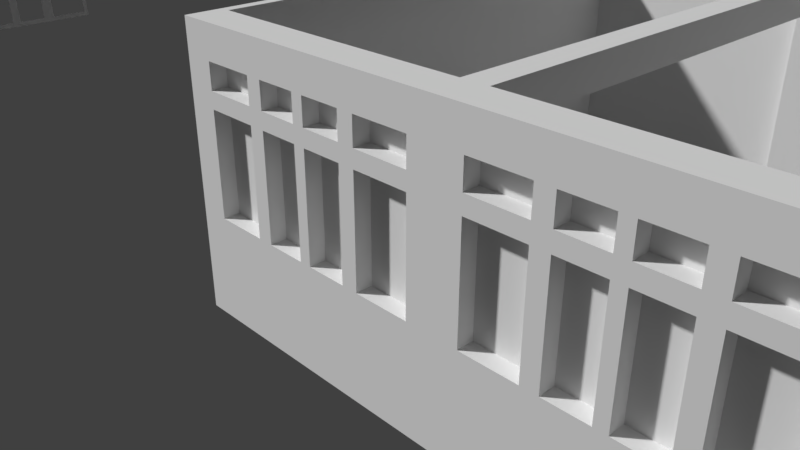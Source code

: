 # Source: 102.blend  (saved by Blender 2.79.0; exported with 4.5.12 LTS)
import bpy
from mathutils import Matrix  # noqa: F401  (used for matrix-valued properties, if any)

bpy.ops.wm.read_factory_settings(use_empty=True)
scene = bpy.context.scene
scene.name = 'Scene'

# ---- collections
col_collection_1 = bpy.data.collections.new('Collection 1'); scene.collection.children.link(col_collection_1)

# ---- materials (node trees are filled in below, after node groups)
mat_glass = bpy.data.materials.new('Glass')
mat_glass.alpha_threshold = 0.0
mat_glass.use_transparent_shadow = False
mat_glass.roughness = 0.5

# ---- material node trees

# ---- world
world_world = bpy.data.worlds.new('World'); scene.world = world_world
world_world.color = (0.05088, 0.05088, 0.05088)
world_world.use_sun_shadow = False
world_world.sun_shadow_jitter_overblur = 0.0
world_world.cycles.sampling_method = 'MANUAL'

# ---- cameras
cam_camera = bpy.data.cameras.new('Camera')
cam_camera.clip_end = 100.0
cam_camera.lens = 35.0
cam_camera.sensor_width = 32.0
cam_camera.sensor_height = 18.0
cam_camera.ortho_scale = 7.314
cam_camera.dof.focus_distance = 0.0
cam_camera.dof.aperture_fstop = 128.0

# ---- meshes
me_plane_004 = bpy.data.meshes.new('Plane.004')
me_plane_004.from_pydata([(2.059, 9.537e-07, 1.192e-07), (2.089, 9.537e-07, 1.192e-07), (2.169, 9.537e-07, 1.192e-07), (2.799, 9.537e-07, 1.192e-07), (2.879, 9.537e-07, 1.192e-07), (1.979, 9.537e-07, 1.192e-07), (1.51, 9.537e-07, 1.192e-07), (1.45, 9.537e-07, 1.192e-07), (1.37, 9.537e-07, 1.192e-07), (0.8998, 9.537e-07, 1.192e-07), (0.8198, 9.537e-07, 1.192e-07), (0.7898, 9.537e-07, 1.192e-07), (0.7098, 9.537e-07, 1.192e-07), (0.08001, 9.537e-07, 1.192e-07), (0.0, 9.537e-07, 1.192e-07), (2.879, 9.537e-07, 0.08003), (2.799, 9.537e-07, 0.08003), (2.169, 9.537e-07, 0.08003), (2.089, 9.537e-07, 0.08003), (2.059, 9.537e-07, 0.08003), (1.979, 9.537e-07, 0.08003), (1.51, 9.537e-07, 0.08003), (1.45, 9.537e-07, 0.08003), (1.37, 9.537e-07, 0.08003), (0.8998, 9.537e-07, 0.08003), (0.8198, 9.537e-07, 0.08003), (0.7898, 9.537e-07, 0.08003), (0.7098, 9.537e-07, 0.08003), (0.08001, 9.537e-07, 0.08003), (0.0, 9.537e-07, 0.08003), (2.879, 9.537e-07, 1.351), (2.799, 9.537e-07, 1.351), (2.169, 9.537e-07, 1.351), (2.089, 9.537e-07, 1.351), (2.059, 9.537e-07, 1.351), (1.979, 9.537e-07, 1.351), (1.51, 9.537e-07, 1.351), (1.45, 9.537e-07, 1.351), (1.37, 9.537e-07, 1.351), (0.8998, 9.537e-07, 1.351), (0.8198, 9.537e-07, 1.351), (0.7898, 9.537e-07, 1.351), (0.7098, 9.537e-07, 1.351), (0.08001, 9.537e-07, 1.351), (0.0, 9.537e-07, 1.351), (2.879, 9.537e-07, 1.381), (2.799, 9.537e-07, 1.381), (2.169, 9.537e-07, 1.381), (2.089, 9.537e-07, 1.381), (2.059, 9.537e-07, 1.381), (1.979, 9.537e-07, 1.381), (1.51, 9.537e-07, 1.381), (1.45, 9.537e-07, 1.381), (1.37, 9.537e-07, 1.381), (0.8998, 9.537e-07, 1.381), (0.8198, 9.537e-07, 1.381), (0.7898, 9.537e-07, 1.381), (0.7098, 9.537e-07, 1.381), (0.08001, 9.537e-07, 1.381), (0.0, 9.537e-07, 1.381), (2.879, 9.537e-07, 1.836), (2.799, 9.537e-07, 1.836), (2.169, 9.537e-07, 1.836), (2.089, 9.537e-07, 1.836), (2.059, 9.537e-07, 1.836), (1.979, 9.537e-07, 1.836), (1.51, 9.537e-07, 1.836), (1.45, 9.537e-07, 1.836), (1.37, 9.537e-07, 1.836), (0.8998, 9.537e-07, 1.836), (0.8198, 9.537e-07, 1.836), (0.7898, 9.537e-07, 1.836), (0.7098, 9.537e-07, 1.836), (0.08001, 9.537e-07, 1.836), (0.0, 9.537e-07, 1.836), (2.879, 9.537e-07, 1.461), (2.799, 9.537e-07, 1.461), (2.169, 9.537e-07, 1.461), (2.089, 9.537e-07, 1.461), (2.059, 9.537e-07, 1.461), (1.979, 9.537e-07, 1.461), (1.51, 9.537e-07, 1.461), (1.45, 9.537e-07, 1.461), (1.37, 9.537e-07, 1.461), (0.8998, 9.537e-07, 1.461), (0.8198, 9.537e-07, 1.461), (0.7898, 9.537e-07, 1.461), (0.7098, 9.537e-07, 1.461), (0.08001, 9.537e-07, 1.461), (0.0, 9.537e-07, 1.461), (2.879, 9.537e-07, 1.756), (2.799, 9.537e-07, 1.756), (2.169, 9.537e-07, 1.756), (2.089, 9.537e-07, 1.756), (2.059, 9.537e-07, 1.756), (1.979, 9.537e-07, 1.756), (1.51, 9.537e-07, 1.756), (1.45, 9.537e-07, 1.756), (1.37, 9.537e-07, 1.756), (0.8998, 9.537e-07, 1.756), (0.8198, 9.537e-07, 1.756), (0.7898, 9.537e-07, 1.756), (0.7098, 9.537e-07, 1.756), (0.08001, 9.537e-07, 1.756), (0.0, 9.537e-07, 1.756), (2.879, 9.537e-07, 1.271), (2.799, 9.537e-07, 1.271), (2.169, 9.537e-07, 1.271), (2.089, 9.537e-07, 1.271), (2.059, 9.537e-07, 1.271), (1.979, 9.537e-07, 1.271), (1.51, 9.537e-07, 1.271), (1.45, 9.537e-07, 1.271), (1.37, 9.537e-07, 1.271), (0.8998, 9.537e-07, 1.271), (0.8198, 9.537e-07, 1.271), (0.7898, 9.537e-07, 1.271), (0.7098, 9.537e-07, 1.271), (0.08001, 9.537e-07, 1.271), (0.0, 9.537e-07, 1.271)], [], [(28, 27, 12, 13), (110, 109, 19, 20), (22, 21, 6, 7), (29, 28, 13, 14), (117, 116, 26, 27), (119, 118, 28, 29), (115, 114, 24, 25), (23, 22, 7, 8), (113, 112, 22, 23), (24, 23, 8, 9), (27, 26, 11, 12), (112, 111, 21, 22), (17, 16, 3, 2), (16, 15, 4, 3), (18, 17, 2, 1), (20, 19, 0, 5), (25, 24, 9, 10), (21, 20, 5, 6), (40, 115, 25, 10, 11, 26, 116, 41), (108, 107, 17, 18), (106, 105, 15, 16), (86, 56, 57, 87), (89, 88, 58, 59), (88, 87, 57, 58), (55, 85, 84, 54), (84, 83, 53, 54), (83, 82, 52, 53), (82, 81, 51, 52), (81, 80, 50, 51), (71, 70, 100, 85, 55, 56, 86, 101), (48, 78, 77, 47), (77, 76, 46, 47), (76, 75, 45, 46), (91, 90, 75, 76), (93, 92, 77, 78), (95, 94, 79, 80), (97, 96, 81, 82), (98, 97, 82, 83), (100, 99, 84, 85), (102, 101, 86, 87), (104, 103, 88, 89), (74, 73, 103, 104), (73, 72, 102, 103), (72, 71, 101, 102), (70, 69, 99, 100), (69, 68, 98, 99), (68, 67, 97, 98), (67, 66, 96, 97), (66, 65, 95, 96), (65, 64, 94, 95), (63, 62, 92, 93), (62, 61, 91, 92), (61, 60, 90, 91), (31, 30, 105, 106), (32, 31, 106, 107), (33, 32, 107, 108), (35, 34, 109, 110), (36, 35, 110, 111), (37, 36, 111, 112), (38, 37, 112, 113), (39, 38, 113, 114), (40, 39, 114, 115), (42, 41, 116, 117), (43, 42, 117, 118), (44, 43, 118, 119), (79, 49, 50, 80), (63, 93, 78, 48, 49, 79, 94, 64), (34, 33, 108, 18, 1, 0, 19, 109), (39, 40, 41, 42, 43, 44, 59, 58, 57, 56, 55, 54, 53, 52, 51, 50, 49, 48, 47, 46, 45, 30, 31, 32, 33, 34, 35, 36, 37, 38)])
me_plane_004.use_remesh_preserve_volume = False
me_plane_004.use_remesh_preserve_attributes = False
me_plane_004.use_mirror_vertex_groups = False
me_plane_004.update()
me_plane_002 = bpy.data.meshes.new('Plane.002')
me_plane_002.from_pydata([(3.123, -0.1005, 0.0), (1.877, -0.1005, 0.0), (3.123, -0.1005, 2.609), (1.877, -0.1005, 2.896), (0.6622, -0.1005, 2.896), (0.1198, -0.1005, 2.896), (1.877, -0.1005, 2.19), (0.6622, -0.1005, 2.19), (0.1198, -0.1005, 2.19), (3.123, -0.1005, 0.0), (1.877, -0.1005, 0.0), (3.123, -0.1005, 2.609), (1.877, -0.1005, 2.896), (0.6622, -0.1005, 2.896), (0.1198, -0.1005, 2.896), (1.877, -0.1005, 2.19), (0.6622, -0.1005, 2.19), (0.1198, -0.1005, 2.19), (3.123, -0.0004735, 0.0), (1.877, -0.0004735, 0.0), (1.877, -0.0004735, 2.19), (1.877, -0.0004735, 2.896), (0.6622, -0.0004735, 2.19), (0.6622, -0.0004735, 2.896), (0.1198, -0.0004735, 2.896), (3.123, -0.0004735, 2.609), (0.1198, -0.0004735, 2.19)], [], [(4, 7, 6, 3), (2, 3, 6, 1, 0), (7, 4, 5, 8), (12, 11, 25, 21), (15, 16, 22, 20), (13, 12, 21, 23), (8, 5, 14, 17), (2, 0, 9, 11), (5, 4, 13, 14), (7, 8, 17, 16), (0, 1, 10, 9), (1, 6, 15, 10), (4, 3, 12, 13), (6, 7, 16, 15), (3, 2, 11, 12), (23, 21, 20, 22), (25, 18, 19, 20, 21), (22, 26, 24, 23), (17, 14, 24, 26), (11, 9, 18, 25), (14, 13, 23, 24), (16, 17, 26, 22), (9, 10, 19, 18), (10, 15, 20, 19)])
me_plane_002.materials.append(mat_glass)
me_plane_002.use_remesh_preserve_volume = False
me_plane_002.use_remesh_preserve_attributes = False
me_plane_002.use_mirror_vertex_groups = False
me_plane_002.update()
me_plane_001 = bpy.data.meshes.new('Plane.001')
me_plane_001.from_pydata([(9.78, -0.0004734, 0.0), (3.623, -0.0004734, 0.0), (8.53, -0.0004734, 0.0), (4.869, -0.0004734, 0.0), (9.78, -0.0004734, 2.612), (8.53, -0.0004734, 2.896), (4.869, -0.0004734, 2.896), (3.623, -0.0004734, 2.609), (8.53, -0.0004734, 2.19), (4.869, -0.0004734, 2.19), (4.869, -0.1005, 0.0), (3.623, -0.1005, 0.0), (9.78, -0.1005, 0.0), (8.53, -0.1005, 0.0), (8.53, -0.1005, 2.19), (8.53, -0.1005, 2.896), (4.869, -0.1005, 2.19), (4.869, -0.1005, 2.896), (3.623, -0.1005, 2.609), (9.78, -0.1005, 2.612)], [], [(1, 7, 6, 9, 3), (6, 5, 8, 9), (4, 0, 2, 8, 5), (11, 10, 16, 17, 18), (17, 16, 14, 15), (19, 15, 14, 13, 12), (0, 12, 13, 2), (2, 13, 14, 8), (6, 17, 15, 5), (9, 16, 10, 3), (5, 15, 19, 4), (1, 11, 18, 7), (3, 10, 11, 1), (4, 19, 12, 0), (7, 18, 17, 6), (8, 14, 16, 9)])
me_plane_001.materials.append(mat_glass)
me_plane_001.use_remesh_preserve_volume = False
me_plane_001.use_remesh_preserve_attributes = False
me_plane_001.use_mirror_vertex_groups = False
me_plane_001.update()
me_plane = bpy.data.meshes.new('Plane')
me_plane.from_pydata([(9.97, -0.1005, 3.271), (0.1198, -0.1005, 3.271), (9.97, -6.521, 3.271), (0.1198, -6.521, 3.271), (3.123, -0.1005, 3.271), (3.223, -6.521, 3.271), (3.523, -6.521, 3.271), (3.623, -0.1005, 3.271), (9.78, -0.1005, 3.271), (9.78, -6.521, 3.271), (9.97, -0.3005, 3.271), (0.6622, -0.0004736, 3.271), (3.123, -0.3001, 3.271), (3.623, -0.3001, 3.271), (9.78, -0.3005, 3.271), (9.97, -0.0004736, 3.271), (0.1198, -0.0004736, 3.271), (3.123, -0.0004736, 3.271), (3.623, -0.0004736, 3.271), (9.78, -0.0004736, 3.271), (10.09, -0.1005, 3.271), (10.09, -6.521, 3.271), (10.09, -0.3005, 3.271), (10.09, -0.0004736, 3.271), (0.0, -0.1005, 3.271), (0.0, -6.521, 3.271), (0.6622, -0.1005, 3.271), (0.0, -0.0004736, 3.271), (9.97, -6.941, 3.271), (0.1198, -6.941, 3.271), (3.223, -6.941, 3.271), (3.523, -6.941, 3.271), (9.78, -6.941, 3.271), (10.09, -6.941, 3.271), (0.0, -6.941, 3.271), (1.877, -0.1005, 3.271), (1.877, -0.0004736, 3.271), (4.869, -0.1005, 3.271), (4.869, -0.0004736, 3.271), (8.53, -0.0004736, 3.271), (8.53, -0.1005, 3.271), (9.97, -0.3005, 0.0), (9.97, -0.1005, 0.0), (0.6622, -0.1005, 0.0), (0.1198, -0.1005, 0.0), (1.877, -0.0004736, 0.0), (0.6622, -0.0004736, 0.0), (9.78, -0.1005, 0.0), (3.623, -0.1005, 0.0), (3.123, -0.1005, 0.0), (0.1198, -6.521, 0.0), (3.223, -6.521, 0.0), (8.53, -0.0004736, 0.0), (4.869, -0.0004736, 0.0), (3.523, -6.521, 0.0), (9.78, -6.521, 0.0), (8.526, -0.09445, 0.0), (4.869, -0.1005, 0.0), (9.97, -6.521, 0.0), (1.877, -0.1005, 0.0), (3.123, -0.3001, 0.0), (3.623, -0.3001, 0.0), (9.78, -0.3005, 0.0), (3.123, -0.0004736, 0.0), (0.1198, -0.0004736, 0.0), (9.97, -0.0004736, 0.0), (9.78, -0.0004736, 0.0), (3.623, -0.0004736, 0.0), (10.09, -0.3005, 0.0), (10.09, -0.1005, 0.0), (10.09, -6.521, 0.0), (10.09, -0.0004736, 0.0), (0.0, -0.1005, 0.0), (0.0, -6.521, 0.0), (0.0, -0.0004736, 0.0), (0.1198, -6.941, 0.0), (3.223, -6.941, 0.0), (3.523, -6.941, 0.0), (9.78, -6.941, 0.0), (9.97, -6.941, 0.0), (10.09, -6.941, 0.0), (0.0, -6.941, 0.0), (0.1198, -6.521, 2.896), (3.158, -6.941, 3.271), (9.97, -0.3005, 2.896), (9.78, -0.3005, 2.896), (9.78, -0.1005, 2.612), (8.53, -0.1005, 2.896), (3.123, 0.1997, 3.271), (3.623, 0.1997, 3.271), (3.158, -6.521, 3.271), (3.123, -0.1005, 2.609), (1.877, -0.1005, 2.896), (4.869, -0.1005, 2.896), (9.97, -6.521, 2.896), (3.623, -0.1005, 2.609), (0.6622, -0.1005, 2.896), (0.1198, -0.1005, 2.896), (8.526, -0.09445, 2.19), (1.877, -0.1005, 2.19), (4.869, -0.1005, 2.19), (3.123, 0.1997, 0.0), (3.623, 0.1997, 0.0), (0.6622, -0.1005, 2.19), (9.97, 0.1993, 3.271), (9.78, 0.1993, 3.271), (10.09, 0.1993, 3.271), (9.97, 0.1993, 0.0), (9.78, 0.1993, 0.0), (10.09, 0.1993, 0.0), (3.623, -0.0004736, 2.609), (9.78, -0.0004736, 2.612), (4.869, -0.0004736, 2.19), (8.53, -0.0004736, 2.19), (8.53, -0.0004736, 2.896), (4.869, -0.0004736, 2.896), (0.1198, -0.1005, 2.19), (0.1198, -0.0004736, 2.896), (0.1198, -0.0004736, 2.19), (3.123, -0.0004736, 2.609), (1.877, -0.0004736, 2.19), (1.877, -0.0004736, 2.896), (3.523, -0.3001, 3.271), (3.223, -0.3001, 3.271), (3.523, -6.521, 2.921), (3.523, -0.3001, 2.921), (3.223, -6.521, 2.921), (3.223, -0.3001, 2.921), (3.158, -6.521, 0.0), (3.158, -6.941, 0.0), (3.588, -6.521, 3.271), (3.588, -6.941, 3.271), (3.588, -6.521, 0.0), (3.588, -6.941, 0.0), (0.3594, -6.521, 2.889), (2.339, -6.521, 1.214), (2.369, -6.521, 1.214), (1.729, -6.521, 1.214), (1.069, -6.521, 1.214), (1.099, -6.521, 1.214), (1.069, -6.521, 2.404), (1.099, -6.521, 2.404), (0.2794, -6.941, 0.0), (0.2794, -6.941, 3.271), (0.2794, -6.521, 3.271), (0.2794, -6.521, 0.0), (9.78, -6.941, 0.9889), (9.97, -6.941, 0.9889), (3.588, -6.941, 0.9889), (9.78, -6.941, 1.134), (9.97, -6.941, 1.134), (3.158, -6.941, 1.134), (3.588, -6.941, 1.134), (3.078, -6.941, 1.134), (2.449, -6.941, 1.134), (2.369, -6.941, 1.134), (2.339, -6.941, 1.134), (2.259, -6.941, 1.134), (1.789, -6.941, 1.134), (1.729, -6.941, 1.134), (1.649, -6.941, 1.134), (1.179, -6.941, 1.134), (1.099, -6.941, 1.134), (1.069, -6.941, 1.134), (0.9892, -6.941, 1.134), (0.3594, -6.941, 1.134), (0.2794, -6.941, 1.134), (9.78, -6.941, 1.214), (9.97, -6.941, 1.214), (3.158, -6.941, 1.214), (3.588, -6.941, 1.214), (3.078, -6.941, 1.214), (2.449, -6.941, 1.214), (2.369, -6.941, 1.214), (2.339, -6.941, 1.214), (2.259, -6.941, 1.214), (1.789, -6.941, 1.214), (1.729, -6.941, 1.214), (1.649, -6.941, 1.214), (1.179, -6.941, 1.214), (1.099, -6.941, 1.214), (1.069, -6.941, 1.214), (0.9892, -6.941, 1.214), (0.3594, -6.941, 1.214), (0.2794, -6.941, 1.214), (9.78, -6.941, 2.484), (9.97, -6.941, 2.484), (3.158, -6.941, 2.484), (3.588, -6.941, 2.484), (3.078, -6.941, 2.484), (2.449, -6.941, 2.484), (2.369, -6.941, 2.484), (2.339, -6.941, 2.484), (2.259, -6.941, 2.484), (1.789, -6.941, 2.484), (1.729, -6.941, 2.484), (1.649, -6.941, 2.484), (1.179, -6.941, 2.484), (1.099, -6.941, 2.484), (1.069, -6.941, 2.484), (0.9892, -6.941, 2.484), (0.3594, -6.941, 2.484), (0.2794, -6.941, 2.484), (9.78, -6.941, 2.514), (9.97, -6.941, 2.514), (3.158, -6.941, 2.514), (3.588, -6.941, 2.514), (3.078, -6.941, 2.514), (2.449, -6.941, 2.514), (2.369, -6.941, 2.514), (2.339, -6.941, 2.514), (2.259, -6.941, 2.514), (1.789, -6.941, 2.514), (1.729, -6.941, 2.514), (1.649, -6.941, 2.514), (1.179, -6.941, 2.514), (1.099, -6.941, 2.514), (1.069, -6.941, 2.514), (0.9892, -6.941, 2.514), (0.3594, -6.941, 2.514), (0.2794, -6.941, 2.514), (9.78, -6.941, 2.969), (9.97, -6.941, 2.969), (3.158, -6.941, 2.969), (3.588, -6.941, 2.969), (3.078, -6.941, 2.969), (2.449, -6.941, 2.969), (2.369, -6.941, 2.969), (2.339, -6.941, 2.969), (2.259, -6.941, 2.969), (1.789, -6.941, 2.969), (1.729, -6.941, 2.969), (1.649, -6.941, 2.969), (1.179, -6.941, 2.969), (1.099, -6.941, 2.969), (1.069, -6.941, 2.969), (0.9892, -6.941, 2.969), (0.3594, -6.941, 2.969), (0.2794, -6.941, 2.969), (9.78, -6.941, 2.594), (9.97, -6.941, 2.594), (3.158, -6.941, 2.594), (3.588, -6.941, 2.594), (3.078, -6.941, 2.594), (2.449, -6.941, 2.594), (2.369, -6.941, 2.594), (2.339, -6.941, 2.594), (2.259, -6.941, 2.594), (1.789, -6.941, 2.594), (1.729, -6.941, 2.594), (1.649, -6.941, 2.594), (1.179, -6.941, 2.594), (1.099, -6.941, 2.594), (1.069, -6.941, 2.594), (0.9892, -6.941, 2.594), (0.3594, -6.941, 2.594), (0.2794, -6.941, 2.594), (9.78, -6.941, 2.889), (9.97, -6.941, 2.889), (3.158, -6.941, 2.889), (3.588, -6.941, 2.889), (3.078, -6.941, 2.889), (2.449, -6.941, 2.889), (2.369, -6.941, 2.889), (2.339, -6.941, 2.889), (2.259, -6.941, 2.889), (1.789, -6.941, 2.889), (1.729, -6.941, 2.889), (1.649, -6.941, 2.889), (1.179, -6.941, 2.889), (1.099, -6.941, 2.889), (1.069, -6.941, 2.889), (0.9892, -6.941, 2.889), (0.3594, -6.941, 2.889), (0.2794, -6.941, 2.889), (9.78, -6.941, 2.404), (9.97, -6.941, 2.404), (3.158, -6.941, 2.404), (3.588, -6.941, 2.404), (3.078, -6.941, 2.404), (2.449, -6.941, 2.404), (2.369, -6.941, 2.404), (2.339, -6.941, 2.404), (2.259, -6.941, 2.404), (1.789, -6.941, 2.404), (1.729, -6.941, 2.404), (1.649, -6.941, 2.404), (1.179, -6.941, 2.404), (1.099, -6.941, 2.404), (1.069, -6.941, 2.404), (0.9892, -6.941, 2.404), (0.3594, -6.941, 2.404), (0.2794, -6.941, 2.404), (0.3594, -6.521, 2.404), (0.3594, -6.521, 1.214), (0.9892, -6.521, 2.404), (0.9892, -6.521, 1.214), (1.179, -6.521, 2.404), (1.179, -6.521, 1.214), (1.649, -6.521, 2.404), (1.649, -6.521, 1.214), (1.729, -6.521, 2.404), (1.789, -6.521, 2.404), (1.789, -6.521, 1.214), (2.259, -6.521, 2.404), (2.259, -6.521, 1.214), (2.339, -6.521, 2.404), (2.369, -6.521, 2.404), (2.449, -6.521, 2.404), (2.449, -6.521, 1.214), (3.078, -6.521, 2.404), (3.078, -6.521, 1.214), (2.369, -6.521, 2.889), (2.369, -6.521, 2.594), (1.729, -6.521, 2.889), (1.729, -6.521, 2.594), (1.099, -6.521, 2.889), (1.099, -6.521, 2.594), (2.449, -6.521, 2.889), (2.449, -6.521, 2.594), (1.789, -6.521, 2.889), (1.789, -6.521, 2.594), (1.069, -6.521, 2.889), (1.069, -6.521, 2.594), (1.179, -6.521, 2.889), (1.179, -6.521, 2.594), (0.3594, -6.521, 2.594), (3.078, -6.521, 2.889), (3.078, -6.521, 2.594), (2.259, -6.521, 2.889), (2.259, -6.521, 2.594), (1.649, -6.521, 2.889), (1.649, -6.521, 2.594), (0.9892, -6.521, 2.889), (0.9892, -6.521, 2.594), (2.339, -6.521, 2.889), (2.339, -6.521, 2.594), (2.449, -6.521, 2.969), (0.9892, -6.521, 2.514), (0.9892, -6.521, 2.969), (2.259, -6.521, 2.514), (1.179, -6.521, 2.969), (1.649, -6.521, 2.514), (1.729, -6.521, 2.969), (3.158, -6.521, 2.969), (3.158, -6.521, 2.514), (1.069, -6.521, 2.514), (3.078, -6.521, 2.514), (2.259, -6.521, 2.969), (0.2794, -6.521, 2.969), (0.2794, -6.521, 2.514), (1.789, -6.521, 2.969), (2.339, -6.521, 2.969), (2.339, -6.521, 2.514), (0.3594, -6.521, 2.969), (1.729, -6.521, 2.514), (1.099, -6.521, 2.969), (0.3594, -6.521, 2.514), (1.649, -6.521, 2.969), (2.369, -6.521, 2.514), (1.789, -6.521, 2.514), (1.069, -6.521, 2.969), (1.179, -6.521, 2.514), (2.369, -6.521, 2.969), (2.449, -6.521, 2.514), (3.078, -6.521, 2.969), (1.099, -6.521, 2.514), (0.3594, -6.521, 1.134), (0.9892, -6.521, 2.484), (2.449, -6.521, 1.134), (2.259, -6.521, 1.134), (1.649, -6.521, 2.484), (2.259, -6.521, 2.484), (1.649, -6.521, 1.134), (3.158, -6.521, 2.484), (3.158, -6.521, 1.134), (1.069, -6.521, 2.484), (1.069, -6.521, 1.134), (3.078, -6.521, 2.484), (0.2794, -6.521, 2.484), (0.2794, -6.521, 1.134), (2.369, -6.521, 1.134), (1.789, -6.521, 1.134), (2.339, -6.521, 2.484), (1.729, -6.521, 2.484), (1.179, -6.521, 1.134), (0.3594, -6.521, 2.484), (0.9892, -6.521, 1.134), (3.078, -6.521, 1.134), (2.369, -6.521, 2.484), (1.789, -6.521, 2.484), (2.339, -6.521, 1.134), (1.179, -6.521, 2.484), (1.729, -6.521, 1.134), (2.449, -6.521, 2.484), (1.099, -6.521, 2.484), (1.099, -6.521, 1.134), (6.467, -6.941, 1.214), (6.387, -6.941, 1.214), (5.758, -6.941, 1.214), (5.568, -6.941, 1.214), (5.098, -6.941, 1.214), (4.958, -6.941, 1.214), (4.488, -6.941, 1.214), (4.298, -6.941, 1.214), (3.668, -6.941, 1.214), (6.467, -6.941, 2.969), (3.668, -6.941, 2.969), (6.467, -6.941, 1.134), (6.467, -6.941, 2.514), (6.467, -6.941, 2.594), (6.387, -6.941, 2.594), (5.758, -6.941, 2.594), (5.568, -6.941, 2.594), (5.098, -6.941, 2.594), (4.958, -6.941, 2.594), (4.488, -6.941, 2.594), (4.298, -6.941, 2.594), (3.668, -6.941, 2.594), (6.467, -6.941, 2.889), (6.387, -6.941, 2.889), (5.758, -6.941, 2.889), (5.568, -6.941, 2.889), (5.098, -6.941, 2.889), (4.958, -6.941, 2.889), (4.488, -6.941, 2.889), (4.298, -6.941, 2.889), (3.668, -6.941, 2.889), (6.467, -6.941, 2.484), (6.467, -6.941, 2.404), (6.387, -6.941, 2.404), (5.758, -6.941, 2.404), (5.568, -6.941, 2.404), (5.098, -6.941, 2.404), (4.958, -6.941, 2.404), (4.488, -6.941, 2.404), (4.298, -6.941, 2.404), (3.668, -6.941, 2.404), (4.298, -6.941, 2.969), (6.387, -6.941, 1.134), (4.378, -6.941, 2.969), (5.758, -6.941, 1.134), (5.758, -6.521, 1.214), (6.387, -6.521, 1.214), (6.387, -6.521, 2.404), (4.298, -6.521, 2.404), (3.668, -6.521, 2.404), (3.668, -6.521, 1.214), (4.298, -6.521, 1.214), (4.488, -6.521, 2.404), (4.488, -6.521, 1.214), (4.958, -6.521, 2.404), (4.958, -6.521, 1.214), (5.098, -6.521, 2.404), (5.098, -6.521, 1.214), (5.568, -6.521, 2.404), (5.568, -6.521, 1.214), (5.758, -6.521, 2.404), (4.488, -6.941, 2.594), (4.488, -6.941, 2.889), (3.588, -6.521, 2.889), (3.588, -6.521, 2.594), (9.78, -6.521, 2.594), (9.78, -6.521, 2.889), (6.387, -6.521, 2.889), (3.668, -6.521, 2.594), (3.668, -6.521, 2.889), (4.298, -6.521, 2.594), (4.298, -6.521, 2.889), (4.488, -6.521, 2.594), (4.488, -6.521, 2.889), (4.958, -6.521, 2.594), (4.958, -6.521, 2.889), (5.098, -6.521, 2.594), (5.098, -6.521, 2.889), (5.568, -6.521, 2.594), (5.568, -6.521, 2.889), (5.758, -6.521, 2.594), (5.758, -6.521, 2.889), (6.387, -6.521, 2.594), (9.78, -6.521, 1.214), (3.588, -6.521, 1.214), (3.588, -6.521, 2.404), (9.78, -6.521, 2.404), (6.467, -6.521, 1.214), (6.467, -6.521, 2.404), (6.467, -6.521, 2.889), (6.467, -6.521, 2.594), (9.78, -6.521, 1.134), (3.588, -6.521, 1.134), (6.467, -6.521, 1.134), (6.467, -6.521, 0.0), (6.467, -6.521, 3.271), (6.532, -6.521, 3.271), (6.532, -6.521, 0.0), (6.532, -6.521, 2.889), (6.532, -6.521, 1.214), (6.532, -6.521, 2.404), (6.532, -6.521, 2.594), (6.532, -6.521, 1.134), (6.833, -6.521, 3.271), (6.833, -6.521, 0.0), (6.833, -6.521, 2.889), (6.833, -6.521, 1.214), (6.833, -6.521, 2.404), (6.833, -6.521, 1.134), (6.833, -6.521, 2.594), (6.898, -6.521, 3.271), (6.898, -6.521, 0.0), (6.898, -6.521, 2.889), (6.898, -6.521, 1.214), (6.898, -6.521, 2.404), (6.898, -6.521, 1.134), (6.898, -6.521, 2.594), (9.617, -6.521, 2.594), (8.987, -6.521, 2.594), (8.797, -6.521, 2.594), (8.327, -6.521, 2.594), (8.187, -6.521, 2.594), (7.718, -6.521, 2.594), (7.528, -6.521, 2.594), (7.528, -6.521, 2.889), (7.718, -6.521, 2.889), (8.187, -6.521, 2.889), (8.327, -6.521, 2.889), (8.797, -6.521, 2.889), (8.987, -6.521, 2.889), (9.617, -6.521, 2.889), (7.528, -6.521, 1.214), (7.718, -6.521, 1.214), (8.187, -6.521, 1.214), (8.327, -6.521, 1.214), (8.797, -6.521, 1.214), (8.987, -6.521, 1.214), (9.617, -6.521, 1.214), (7.528, -6.521, 2.404), (7.718, -6.521, 2.404), (8.187, -6.521, 2.404), (8.327, -6.521, 2.404), (8.797, -6.521, 2.404), (8.987, -6.521, 2.404), (9.617, -6.521, 2.404), (6.898, -6.941, 1.214), (6.898, -6.941, 2.404), (9.617, -6.941, 2.594), (8.987, -6.941, 2.594), (8.797, -6.941, 2.594), (8.327, -6.941, 2.594), (8.187, -6.941, 2.594), (7.718, -6.941, 2.594), (7.528, -6.941, 2.594), (6.898, -6.941, 2.594), (9.617, -6.941, 2.404), (8.987, -6.941, 2.404), (8.797, -6.941, 2.404), (8.327, -6.941, 2.404), (8.187, -6.941, 2.404), (7.718, -6.941, 2.404), (7.528, -6.941, 2.404), (9.617, -6.941, 2.889), (8.987, -6.941, 2.889), (8.797, -6.941, 2.889), (8.327, -6.941, 2.889), (8.187, -6.941, 2.889), (7.718, -6.941, 2.889), (7.528, -6.941, 2.889), (6.898, -6.941, 2.889), (9.617, -6.941, 1.214), (8.987, -6.941, 1.214), (8.797, -6.941, 1.214), (8.327, -6.941, 1.214), (8.187, -6.941, 1.214), (7.718, -6.941, 1.214), (7.528, -6.941, 1.214), (3.158, -6.521, 1.214), (3.158, -6.521, 2.889), (0.2794, -6.521, 1.214), (0.2794, -6.521, 2.889)], [], [(50, 73, 72, 44), (48, 57, 53, 67), (37, 40, 39, 38), (7, 37, 38, 18), (3, 1, 24, 25), (0, 8, 14, 10), (7, 4, 12, 123, 122, 13), (26, 35, 36, 11), (8, 0, 15, 19), (35, 4, 17, 36), (4, 7, 18, 17), (40, 8, 19, 39), (15, 0, 20, 23), (10, 2, 21, 22), (0, 10, 22, 20), (1, 16, 27, 24), (1, 26, 11, 16), (57, 53, 52, 56), (2, 9, 32, 28), (130, 6, 31, 131), (21, 2, 28, 33), (3, 25, 34, 29), (6, 5, 30, 31), (144, 3, 29, 143), (42, 41, 62, 47), (48, 61, 60, 49), (43, 46, 45, 59), (47, 66, 65, 42), (99, 59, 45, 120), (49, 63, 67, 48), (95, 110, 115, 93), (65, 71, 69, 42), (41, 68, 70, 58), (42, 69, 68, 41), (44, 72, 74, 64), (44, 64, 46, 43), (58, 79, 78, 55), (132, 133, 77, 54), (70, 80, 79, 58), (50, 75, 81, 73), (54, 77, 76, 51), (145, 142, 75, 50), (36, 17, 119, 121, 117, 16, 11), (21, 70, 68, 22), (129, 76, 30, 83, 223, 259, 241, 205, 187, 277, 169, 151), (20, 69, 71, 23), (23, 106, 104, 15), (61, 48, 67, 102, 89, 18, 110, 95, 7, 13), (148, 133, 78, 146), (28, 222, 258, 240, 204, 186, 276, 168, 150, 147, 79, 80, 33), (100, 57, 56, 98), (15, 104, 105, 19), (34, 81, 75, 29), (144, 349, 577, 350, 379, 576, 380, 145, 50, 82, 3), (17, 88, 101, 63, 49, 60, 12, 4, 91, 119), (13, 122, 123, 12, 60, 61), (103, 43, 59, 99), (24, 72, 73, 25), (18, 89, 88, 17), (27, 74, 72, 24), (33, 80, 70, 21), (84, 41, 58, 94), (16, 117, 118, 64, 74, 27), (25, 73, 81, 34), (22, 68, 69, 20), (39, 19, 111, 114, 115, 110, 18, 38), (89, 102, 101, 88), (1, 97, 96, 26), (3, 82, 97, 1), (10, 84, 94, 2), (26, 96, 92, 35), (7, 95, 93, 37), (9, 2, 94, 58, 55, 488, 480, 483, 462, 463), (37, 93, 87, 40), (5, 6, 54, 51), (35, 92, 91, 4), (51, 76, 129, 128), (63, 101, 102, 67), (40, 87, 86, 8), (14, 85, 84, 10), (5, 51, 128, 375, 574, 374, 345, 575, 344, 90), (92, 121, 119, 91), (113, 112, 100, 98), (57, 100, 112, 53), (44, 43, 103, 116), (85, 62, 41, 84), (5, 90, 83, 30), (82, 50, 44, 116, 97), (118, 117, 97, 116), (106, 109, 107, 104), (104, 107, 108, 105), (66, 108, 107, 65), (65, 107, 109, 71), (71, 109, 106, 23), (47, 62, 85, 14, 8, 86, 111, 19, 105, 108, 66), (49, 63, 45, 59), (52, 53, 112, 113), (52, 113, 98, 56), (118, 116, 103, 99, 120), (45, 46, 64, 118, 120), (97, 117, 121, 92, 96), (87, 114, 111, 86), (93, 115, 114, 87), (47, 66, 52, 56), (122, 6, 124, 125), (124, 126, 127, 125), (123, 122, 125, 127), (6, 5, 126, 124), (5, 123, 127, 126), (5, 6, 122, 123), (130, 460, 461, 482, 481, 489, 132, 54, 6), (146, 78, 79, 147), (55, 78, 133, 132, 491, 494, 501, 508), (9, 507, 500, 493, 492, 130, 131, 32), (90, 344, 365, 337, 363, 352, 348, 351, 343, 358, 341, 356, 361, 339, 354, 349, 144), (83, 90, 144, 143), (128, 129, 142, 145), (129, 151, 153, 154, 155, 156, 157, 158, 159, 160, 161, 162, 163, 164, 165, 166, 142), (149, 146, 147, 150), (152, 148, 146, 149, 408, 439, 441), (171, 153, 151, 169), (170, 152, 441, 439, 408, 397, 398, 399, 400, 401, 402, 403, 404, 405), (167, 149, 150, 168), (172, 154, 153, 171), (173, 155, 154, 172), (175, 157, 156, 174), (176, 158, 157, 175), (177, 159, 158, 176), (178, 160, 159, 177), (179, 161, 160, 178), (180, 162, 161, 179), (182, 164, 163, 181), (183, 165, 164, 182), (184, 166, 165, 183), (292, 184, 183, 291), (312, 313, 336, 335), (290, 182, 181, 289), (288, 180, 179, 287), (319, 364, 359, 313), (286, 178, 177, 285), (285, 177, 176, 284), (318, 319, 313, 312), (283, 175, 174, 282), (198, 199, 289, 181, 180, 288), (281, 173, 172, 280), (328, 347, 364, 319), (275, 167, 168, 276), (278, 170, 405, 437), (279, 171, 169, 277), (206, 188, 428, 409), (203, 185, 186, 204), (253, 254, 218, 217), (256, 220, 219, 255), (255, 219, 218, 254), (216, 215, 251, 252), (251, 215, 214, 250), (250, 214, 213, 249), (249, 213, 212, 248), (248, 212, 211, 247), (235, 271, 270, 234), (209, 208, 244, 245), (244, 208, 207, 243), (239, 203, 204, 240), (242, 206, 409, 410, 411, 412, 413, 414, 415, 416, 458, 417, 418), (31, 30, 76, 77), (243, 207, 205, 241), (131, 224, 407, 438, 440, 406, 221, 32), (32, 221, 222, 28), (188, 206, 242, 260, 224, 131, 31, 77, 133, 148, 152, 170, 278), (202, 220, 256, 274, 238, 143, 29, 75, 142, 166, 184, 292), (261, 243, 241, 259), (260, 242, 418, 427), (257, 239, 240, 258), (358, 331, 324, 341), (263, 245, 244, 262), (265, 247, 246, 264), (348, 329, 320, 351), (267, 249, 248, 266), (268, 250, 249, 267), (337, 318, 312, 363), (270, 252, 251, 269), (272, 254, 253, 271), (338, 368, 386, 357), (274, 256, 255, 273), (238, 274, 273, 237), (237, 273, 272, 236), (236, 272, 271, 235), (234, 270, 269, 233), (233, 269, 268, 232), (232, 268, 267, 231), (231, 267, 266, 230), (230, 266, 265, 229), (229, 265, 264, 228), (227, 263, 262, 226), (226, 262, 261, 225), (221, 257, 258, 222), (224, 260, 427, 426, 459, 425, 424, 423, 422, 421, 420, 419, 406, 440, 438, 407), (225, 261, 259, 223), (189, 279, 277, 187), (188, 278, 437, 436, 435, 434, 433, 432, 431, 430, 429, 428), (185, 275, 276, 186), (190, 280, 279, 189), (191, 281, 280, 190), (193, 283, 282, 192), (194, 284, 283, 193), (195, 285, 284, 194), (196, 286, 285, 195), (197, 287, 286, 196), (198, 288, 287, 197), (200, 290, 289, 199), (201, 291, 290, 200), (202, 292, 291, 201), (313, 359, 353, 336), (340, 372, 390, 360), (296, 387, 367, 294), (135, 391, 370, 305), (334, 338, 357, 326), (305, 370, 382, 303), (303, 382, 393, 137), (346, 376, 368, 338), (311, 388, 369, 309), (137, 393, 373, 300), (309, 369, 381, 136), (361, 322, 333, 339), (300, 373, 385, 298), (136, 381, 391, 135), (335, 336, 330, 329), (336, 353, 340, 330), (342, 371, 392, 362), (330, 340, 360, 321), (320, 321, 315, 314), (321, 360, 355, 315), (314, 315, 332, 331), (315, 355, 342, 332), (332, 342, 362, 325), (324, 325, 317, 316), (325, 362, 366, 317), (316, 317, 323, 322), (317, 366, 346, 323), (322, 323, 334, 333), (323, 346, 338, 334), (353, 383, 372, 340), (355, 384, 371, 342), (366, 395, 376, 346), (363, 312, 335, 352), (351, 320, 314, 343), (341, 324, 316, 356), (347, 378, 394, 364), (339, 333, 134, 354), (360, 390, 384, 355), (362, 392, 395, 366), (344, 575, 327, 365), (345, 374, 378, 347), (359, 389, 383, 353), (364, 394, 389, 359), (365, 327, 318, 337), (352, 335, 329, 348), (343, 314, 331, 358), (356, 316, 322, 361), (354, 134, 577, 349), (357, 386, 379, 350), (378, 310, 308, 394), (390, 302, 301, 384), (308, 309, 136, 307), (389, 307, 306, 383), (138, 377, 387, 296), (395, 141, 140, 376), (141, 139, 138, 140), (302, 303, 137, 301), (307, 136, 135, 306), (372, 304, 302, 390), (368, 295, 293, 386), (384, 301, 299, 371), (298, 385, 396, 139), (297, 298, 139, 141), (574, 375, 388, 311), (394, 308, 307, 389), (306, 135, 305, 304), (386, 293, 294, 576, 379), (392, 297, 141, 395), (371, 299, 297, 392), (140, 138, 296, 295), (388, 375, 128, 145, 380, 367, 387, 377, 396, 385, 373, 393, 382, 370, 391, 381, 369), (301, 137, 300, 299), (383, 306, 304, 372), (139, 396, 377, 138), (376, 140, 295, 368), (246, 247, 211, 210), (227, 228, 264, 263), (226, 225, 223, 83, 143, 238, 237, 236, 235, 234, 233, 232, 231, 230, 229, 228, 227), (192, 282, 174, 173, 281, 191), (197, 196, 195, 194, 193, 192, 191, 190, 189, 187, 205, 207, 208, 209, 210, 211, 212, 213, 214, 215, 216, 217, 218, 219, 220, 202, 201, 200, 199, 198), (409, 203, 239, 544, 545, 546, 547, 548, 549, 550, 551, 410), (458, 416, 425), (404, 403, 435, 436), (465, 446, 482, 461), (402, 401, 433, 434), (400, 399, 431, 432), (398, 397, 429, 430), (397, 542, 543, 429), (417, 458, 425, 459, 426), (415, 414, 423, 424), (413, 412, 421, 422), (411, 410, 419, 420), (410, 551, 566, 419), (429, 543, 558, 557, 556, 555, 554, 553, 552, 275, 185, 428), (408, 149, 167, 567, 568, 569, 570, 571, 572, 573, 542, 397), (419, 566, 565, 564, 563, 562, 561, 560, 559, 257, 221, 406), (428, 185, 203, 409), (448, 445, 449, 450), (461, 460, 466, 465), (452, 451, 453, 454), (509, 507, 9, 463, 527, 526, 525, 524, 523, 522, 521), (456, 455, 457, 442), (467, 468, 470, 469), (471, 472, 474, 473), (475, 476, 478, 477), (490, 491, 132, 489), (485, 484, 443, 444), (446, 447, 481, 482), (497, 496, 484, 485), (464, 486, 487, 479), (498, 497, 485, 487), (487, 485, 444, 479), (510, 528, 529, 530, 531, 532, 533, 534, 480, 488, 512), (447, 448, 450, 452, 454, 456, 442, 443, 484, 490, 489, 481), (499, 494, 491, 490), (464, 478, 476, 474, 472, 470, 468, 466, 460, 130, 492, 486), (505, 501, 494, 499), (484, 496, 499, 490), (506, 504, 497, 498), (504, 503, 496, 497), (486, 492, 493, 495), (486, 495, 498, 487), (511, 510, 503, 504), (513, 511, 504, 506), (512, 508, 501, 505), (496, 503, 505, 499), (495, 493, 500, 502), (495, 502, 506, 498), (488, 55, 508, 512), (462, 483, 541, 540, 539, 538, 537, 536, 535, 511, 513, 520, 519, 518, 517, 516, 515, 514), (483, 480, 534, 541), (503, 510, 512, 505), (502, 500, 507, 509), (502, 509, 513, 506), (533, 532, 539, 540), (531, 530, 537, 538), (529, 528, 535, 536), (521, 522, 519, 520), (523, 524, 517, 518), (525, 526, 515, 516), (527, 463, 462, 514), (573, 572, 557, 558), (571, 570, 555, 556), (569, 568, 553, 554), (567, 167, 275, 552), (550, 549, 564, 565), (548, 547, 562, 563), (546, 545, 560, 561), (544, 239, 257, 559), (374, 574, 311, 310, 378), (264, 246, 210, 209, 245, 263), (271, 253, 217, 216, 252, 270), (575, 345, 347, 328, 327), (294, 367, 380, 576), (181, 163, 162, 180), (134, 326, 357, 350, 577), (174, 156, 155, 173), (479, 444, 457, 477), (477, 457, 455, 475), (475, 455, 453, 473), (473, 453, 451, 471), (471, 451, 449, 469), (469, 449, 445, 467), (467, 445, 446, 465), (248, 321, 320, 266), (247, 330, 321, 248), (247, 265, 329, 330), (266, 320, 329, 265), (269, 324, 331, 268), (134, 333, 272, 273), (254, 334, 326, 255), (250, 332, 325, 251), (243, 328, 319, 244), (262, 318, 327, 261), (243, 261, 327, 328), (244, 319, 318, 262), (250, 268, 331, 332), (251, 325, 324, 269), (326, 134, 273, 255), (254, 272, 333, 334), (183, 294, 293, 291), (182, 296, 294, 183), (291, 293, 295, 290), (182, 290, 295, 296), (179, 298, 297, 287), (178, 300, 298, 179), (176, 303, 302, 284), (175, 305, 303, 176), (175, 283, 304, 305), (178, 286, 299, 300), (287, 297, 299, 286), (284, 302, 304, 283), (279, 280, 308, 310), (172, 309, 308, 280), (172, 171, 311, 309), (171, 279, 310, 311), (405, 447, 446, 437), (418, 465, 466, 427), (418, 417, 467, 465), (416, 415, 471, 469), (416, 469, 470, 425), (404, 448, 447, 405), (402, 452, 450, 403), (403, 450, 449, 435), (414, 413, 475, 473), (414, 473, 474, 423), (400, 456, 454, 401), (401, 454, 453, 433), (399, 442, 457, 431), (412, 477, 478, 421), (412, 411, 479, 477), (398, 443, 442, 399), (426, 427, 466, 468), (426, 468, 467, 417), (424, 472, 471, 415), (424, 425, 470, 472), (422, 423, 474, 476), (422, 476, 475, 413), (420, 421, 478, 464), (420, 464, 479, 411), (431, 457, 444, 430), (430, 444, 443, 398), (432, 455, 456, 400), (433, 453, 455, 432), (434, 451, 452, 402), (435, 449, 451, 434), (437, 446, 445, 436), (436, 445, 448, 404), (509, 521, 565, 566), (513, 509, 566, 551), (510, 511, 543, 542), (511, 535, 558, 543), (536, 537, 556, 557), (522, 523, 563, 564), (519, 522, 564, 549), (517, 524, 562, 547), (524, 525, 561, 562), (526, 527, 559, 560), (515, 526, 560, 545), (540, 541, 552, 553), (533, 540, 553, 568), (531, 538, 555, 570), (538, 539, 554, 555), (529, 536, 557, 572), (513, 551, 550, 520), (521, 520, 550, 565), (519, 549, 548, 518), (523, 518, 548, 563), (517, 547, 546, 516), (525, 516, 546, 561), (515, 545, 544, 514), (527, 514, 544, 559), (541, 534, 567, 552), (533, 568, 567, 534), (531, 570, 569, 532), (539, 532, 569, 554), (537, 530, 571, 556), (529, 572, 571, 530), (510, 542, 573, 528), (535, 528, 573, 558)])
me_plane.use_remesh_preserve_volume = False
me_plane.use_remesh_preserve_attributes = False
me_plane.use_mirror_vertex_groups = False
me_plane.update()
me_plane_006 = bpy.data.meshes.new('Plane.006')
me_plane_006.from_pydata([(3.078, -6.754, 1.214), (2.449, -6.754, 1.214), (2.259, -6.754, 1.214), (1.789, -6.754, 1.214), (1.649, -6.754, 1.214), (1.179, -6.754, 1.214), (0.9892, -6.754, 1.214), (0.3594, -6.754, 1.214), (3.078, -6.754, 2.594), (2.449, -6.754, 2.594), (2.259, -6.754, 2.594), (1.789, -6.754, 2.594), (1.649, -6.754, 2.594), (1.179, -6.754, 2.594), (0.9892, -6.754, 2.594), (0.3594, -6.754, 2.594), (3.078, -6.754, 2.889), (2.449, -6.754, 2.889), (2.259, -6.754, 2.889), (1.789, -6.754, 2.889), (1.649, -6.754, 2.889), (1.179, -6.754, 2.889), (0.9892, -6.754, 2.889), (0.3594, -6.754, 2.889), (3.078, -6.754, 2.404), (2.449, -6.754, 2.404), (2.259, -6.754, 2.404), (1.789, -6.754, 2.404), (1.649, -6.754, 2.404), (1.179, -6.754, 2.404), (0.9892, -6.754, 2.404), (0.3594, -6.754, 2.404), (9.617, -6.754, 1.214), (8.987, -6.754, 1.214), (8.797, -6.754, 1.214), (8.327, -6.754, 1.214), (8.187, -6.754, 1.214), (7.718, -6.754, 1.214), (7.528, -6.754, 1.214), (6.898, -6.754, 1.214), (9.617, -6.754, 2.594), (8.987, -6.754, 2.594), (8.797, -6.754, 2.594), (8.327, -6.754, 2.594), (8.187, -6.754, 2.594), (7.718, -6.754, 2.594), (7.528, -6.754, 2.594), (6.898, -6.754, 2.594), (9.617, -6.754, 2.889), (8.987, -6.754, 2.889), (8.797, -6.754, 2.889), (8.327, -6.754, 2.889), (8.187, -6.754, 2.889), (7.718, -6.754, 2.889), (7.528, -6.754, 2.889), (6.898, -6.754, 2.889), (9.617, -6.754, 2.404), (8.987, -6.754, 2.404), (8.797, -6.754, 2.404), (8.327, -6.754, 2.404), (8.187, -6.754, 2.404), (7.718, -6.754, 2.404), (7.528, -6.754, 2.404), (6.898, -6.754, 2.404), (6.387, -6.754, 1.214), (5.758, -6.754, 1.214), (5.568, -6.754, 1.214), (5.098, -6.754, 1.214), (4.958, -6.754, 1.214), (4.488, -6.754, 1.214), (4.298, -6.754, 1.214), (3.668, -6.754, 1.214), (6.387, -6.754, 2.594), (5.758, -6.754, 2.594), (5.568, -6.754, 2.594), (5.098, -6.754, 2.594), (4.958, -6.754, 2.594), (4.488, -6.754, 2.594), (4.298, -6.754, 2.594), (3.668, -6.754, 2.594), (6.387, -6.754, 2.889), (5.758, -6.754, 2.889), (5.568, -6.754, 2.889), (5.098, -6.754, 2.889), (4.958, -6.754, 2.889), (4.488, -6.754, 2.889), (4.298, -6.754, 2.889), (3.668, -6.754, 2.889), (6.387, -6.754, 2.404), (5.758, -6.754, 2.404), (5.568, -6.754, 2.404), (5.098, -6.754, 2.404), (4.958, -6.754, 2.404), (4.488, -6.754, 2.404), (4.298, -6.754, 2.404), (3.668, -6.754, 2.404)], [], [(31, 30, 6, 7), (29, 28, 4, 5), (27, 26, 2, 3), (25, 24, 0, 1), (17, 16, 8, 9), (19, 18, 10, 11), (21, 20, 12, 13), (23, 22, 14, 15), (63, 62, 38, 39), (61, 60, 36, 37), (59, 58, 34, 35), (57, 56, 32, 33), (49, 48, 40, 41), (51, 50, 42, 43), (53, 52, 44, 45), (55, 54, 46, 47), (95, 94, 70, 71), (93, 92, 68, 69), (91, 90, 66, 67), (89, 88, 64, 65), (81, 80, 72, 73), (83, 82, 74, 75), (85, 84, 76, 77), (87, 86, 78, 79)])
me_plane_006.materials.append(mat_glass)
me_plane_006.use_remesh_preserve_volume = False
me_plane_006.use_remesh_preserve_attributes = False
me_plane_006.use_mirror_vertex_groups = False
me_plane_006.update()

# ---- curves / text
txt_text = bpy.data.curves.new('Text', 'FONT')
txt_text.dimensions = '2D'
txt_text.body = '102'
txt_text.use_path_clamp = True
txt_text.bevel_resolution = 0

# ---- objects
ob_text = bpy.data.objects.new('Text', txt_text)
ob_room_002 = bpy.data.objects.new('Room.002', me_plane_004)
ob_windowwall_small = bpy.data.objects.new('WindowWall_small', me_plane_002)
ob_windowwall_big = bpy.data.objects.new('WindowWall_big', me_plane_001)
ob_room = bpy.data.objects.new('Room', me_plane)
ob_camera = bpy.data.objects.new('Camera', cam_camera)
ob_windowsoutside = bpy.data.objects.new('WindowsOutside', me_plane_006)

# ---- transforms, parenting, visibility, modifiers, constraints
ob_text.location = (2.0, 10.0, 0.0)
ob_text.rotation_euler = (0.0, -0.0, -1.571)
ob_text.scale = (4.0, 4.0, 4.0)
ob_text.lineart.crease_threshold = 0.0
ob_room_002.location = (3.588, -9.641, 1.134)
ob_room_002.hide_viewport = True
ob_room_002.lineart.crease_threshold = 0.0
ob_windowwall_small.location = (-5.963e-08, -1.788e-07, 0.0)
ob_windowwall_small.rotation_euler = (0.0, -0.0, 1.571)
ob_windowwall_small.lineart.crease_threshold = 0.0
ob_windowwall_big.location = (-5.96e-08, 5.961e-08, 0.0)
ob_windowwall_big.rotation_euler = (0.0, -0.0, 1.571)
ob_windowwall_big.lineart.crease_threshold = 0.0
ob_room.location = (-5.96e-08, 5.961e-08, 0.0)
ob_room.rotation_euler = (0.0, -0.0, 1.571)
ob_room.lineart.crease_threshold = 0.0
ob_camera.location = (11.27, 7.551, 5.216)
ob_camera.rotation_euler = (1.109, -0.0, 2.38)
ob_camera.lock_rotations_4d = False
ob_camera.empty_display_type = 'ARROWS'
ob_camera.color = (0.0, 0.0, 0.0, 0.0)
ob_camera.hide_viewport = True
ob_camera.display_type = 'WIRE'
ob_camera.lineart.crease_threshold = 0.0
ob_windowsoutside.location = (-5.96e-08, 5.961e-08, 0.0)
ob_windowsoutside.rotation_euler = (0.0, -0.0, 1.571)
ob_windowsoutside.lineart.crease_threshold = 0.0

# ---- collection membership
col_collection_1.objects.link(ob_text)
col_collection_1.objects.link(ob_room_002)
col_collection_1.objects.link(ob_windowwall_small)
col_collection_1.objects.link(ob_windowwall_big)
col_collection_1.objects.link(ob_room)
col_collection_1.objects.link(ob_camera)
col_collection_1.objects.link(ob_windowsoutside)

# ---- scene / render settings (as saved in the file)
scene.camera = ob_camera
scene.frame_start = 1; scene.frame_end = 250; scene.frame_set(0)
scene.render.engine = 'BLENDER_EEVEE_NEXT'
scene.render.resolution_percentage = 50
scene.render.dither_intensity = 0.0
scene.cycles.use_denoising = False
scene.cycles.samples = 128
scene.cycles.sampling_pattern = 'TABULATED_SOBOL'
scene.cycles.use_adaptive_sampling = False
scene.cycles.use_light_tree = False
scene.cycles.blur_glossy = 0.0
scene.cycles.sample_clamp_indirect = 0.0
scene.view_settings.view_transform = 'Standard'
bpy.context.view_layer.update()

# ---- added for rendering (the .blend has no usable light): sun
light_auto_sun = bpy.data.lights.new('AutoSun', 'SUN')
light_auto_sun.energy = 3.0
light_auto_sun.angle = 0.0523599
ob_auto_sun = bpy.data.objects.new('AutoSun', light_auto_sun)
scene.collection.objects.link(ob_auto_sun)
ob_auto_sun.rotation_euler = (0.872665, 0.174533, 0.523599)
bpy.context.view_layer.update()
